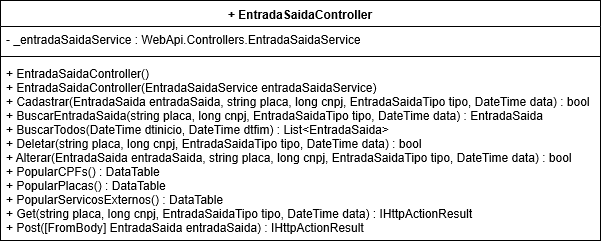

The diagram above was exported from draw.io. Its source (the exported page's mxGraphModel, read from the mxfile embedded in the PNG):
<mxGraphModel grid="1" dx="1038" dy="599" gridSize="10" guides="1" tooltips="1" connect="1" arrows="1" fold="1" page="1" pageScale="1" pageWidth="827" pageHeight="1169" math="0" shadow="0">
  <root>
    <mxCell id="0" />
    <mxCell id="1" parent="0" />
    <mxCell id="LAghey6KlHhv1gByfTzI-1" value="+ EntradaSaidaController" parent="1" style="swimlane;fontStyle=1;align=center;verticalAlign=top;childLayout=stackLayout;horizontal=1;startSize=26;horizontalStack=0;resizeParent=1;resizeParentMax=0;resizeLast=0;collapsible=1;marginBottom=0;" vertex="1">
      <mxGeometry as="geometry" y="120" x="180" height="240" width="600" />
    </mxCell>
    <mxCell id="LAghey6KlHhv1gByfTzI-2" value="- _entradaSaidaService : WebApi.Controllers.EntradaSaidaService" parent="LAghey6KlHhv1gByfTzI-1" style="text;strokeColor=none;fillColor=none;align=left;verticalAlign=top;spacingLeft=4;spacingRight=4;overflow=hidden;rotatable=0;points=[[0,0.5],[1,0.5]];portConstraint=eastwest;" vertex="1">
      <mxGeometry as="geometry" y="26" height="26" width="600" />
    </mxCell>
    <mxCell id="LAghey6KlHhv1gByfTzI-3" value="" parent="LAghey6KlHhv1gByfTzI-1" style="line;strokeWidth=1;fillColor=none;align=left;verticalAlign=middle;spacingTop=-1;spacingLeft=3;spacingRight=3;rotatable=0;labelPosition=right;points=[];portConstraint=eastwest;" vertex="1">
      <mxGeometry as="geometry" y="52" height="8" width="600" />
    </mxCell>
    <mxCell id="LAghey6KlHhv1gByfTzI-4" value="+ EntradaSaidaController()&#10;+ EntradaSaidaController(EntradaSaidaService entradaSaidaService)&#10;+ Cadastrar(EntradaSaida entradaSaida, string placa, long cnpj, EntradaSaidaTipo tipo, DateTime data) : bool&#10;+ BuscarEntradaSaida(string placa, long cnpj, EntradaSaidaTipo tipo, DateTime data) : EntradaSaida&#10;+ BuscarTodos(DateTime dtinicio, DateTime dtfim) : List&lt;EntradaSaida&gt;&#10;+ Deletar(string placa, long cnpj, EntradaSaidaTipo tipo, DateTime data) : bool&#10;+ Alterar(EntradaSaida entradaSaida, string placa, long cnpj, EntradaSaidaTipo tipo, DateTime data) : bool&#10;+ PopularCPFs() : DataTable&#10;+ PopularPlacas() : DataTable&#10;+ PopularServicosExternos() : DataTable&#10;+ Get(string placa, long cnpj, EntradaSaidaTipo tipo, DateTime data) : IHttpActionResult&#10;+ Post([FromBody] EntradaSaida entradaSaida) : IHttpActionResult" parent="LAghey6KlHhv1gByfTzI-1" style="text;strokeColor=none;fillColor=none;align=left;verticalAlign=top;spacingLeft=4;spacingRight=4;overflow=hidden;rotatable=0;points=[[0,0.5],[1,0.5]];portConstraint=eastwest;" vertex="1">
      <mxGeometry as="geometry" y="60" height="180" width="600" />
    </mxCell>
  </root>
</mxGraphModel>